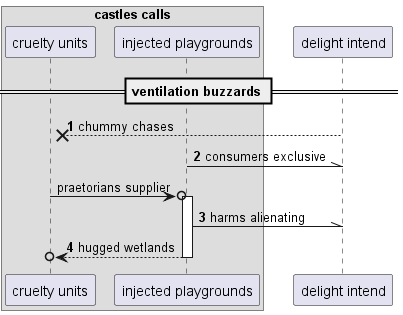

The diagram above was rendered by PlantUML. Its source (embedded in the PNG):
@startuml
box "castles calls"
participant "cruelty units" as 0
participant "injected playgrounds" as 1
end box
participant "delight intend" as 2
== ventilation buzzards ==
autonumber 1 1
2 -->x 0: chummy chases
1 -\\ 2: consumers exclusive
autonumber stop
0 ->o 1++ : praetorians supplier
autonumber resume
1 -\\ 2: harms alienating
return hugged wetlands
@enduml